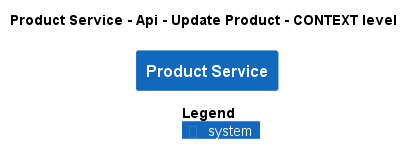

The diagram above was rendered by PlantUML. Its source (embedded in the PNG):
@startuml
!pragma layout smetana
!include ..\..\..\..\..\..\.c4s\C4_Context.puml

AddElementTag("state:new", $bgColor=green, $fontColor=#ffffff, $borderColor=green, $shadowing="False")
AddElementTag("state:changed", $bgColor=orange, $fontColor=#ffffff, $borderColor=orange, $shadowing="False")
AddElementTag("state:removed", $bgColor=red, $fontColor=#ffffff, $borderColor=red, $shadowing="False")

AddRelTag("state:new", $textColor=green, $lineColor=green)
AddRelTag("state:changed", $textColor=orange, $lineColor=orange)
AddRelTag("state:removed", $textColor=red, $lineColor=red)

SHOW_PERSON_PORTRAIT()
LAYOUT_TOP_DOWN()

skinparam linetype polyline

title Product Service - Api - Update Product - CONTEXT level

System(ECommercePlatform.SoftwareSystems.ProductService, "Product Service", "")



SHOW_LEGEND()
@enduml